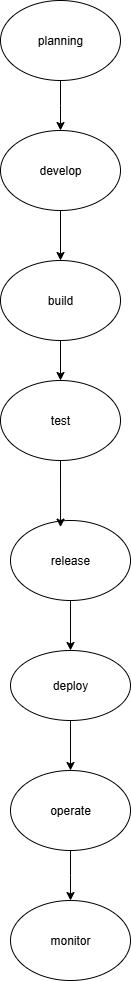

The diagram above was exported from draw.io. Its source (the exported page's mxGraphModel, read from the mxfile embedded in the PNG):
<mxGraphModel dx="786" dy="497" grid="1" gridSize="10" guides="1" tooltips="1" connect="1" arrows="1" fold="1" page="1" pageScale="1" pageWidth="850" pageHeight="1100" math="0" shadow="0">
  <root>
    <mxCell id="0" />
    <mxCell id="1" parent="0" />
    <mxCell id="3QWQhfJ1lvi37w91sKXp-10" style="edgeStyle=orthogonalEdgeStyle;rounded=0;orthogonalLoop=1;jettySize=auto;html=1;exitX=0.5;exitY=1;exitDx=0;exitDy=0;labelBackgroundColor=none;fontColor=default;" edge="1" parent="1" source="3QWQhfJ1lvi37w91sKXp-1">
      <mxGeometry relative="1" as="geometry">
        <mxPoint x="350" y="140" as="targetPoint" />
      </mxGeometry>
    </mxCell>
    <mxCell id="3QWQhfJ1lvi37w91sKXp-1" value="planning" style="ellipse;whiteSpace=wrap;html=1;labelBackgroundColor=none;" vertex="1" parent="1">
      <mxGeometry x="290" y="10" width="120" height="80" as="geometry" />
    </mxCell>
    <mxCell id="3QWQhfJ1lvi37w91sKXp-11" style="edgeStyle=orthogonalEdgeStyle;rounded=0;orthogonalLoop=1;jettySize=auto;html=1;exitX=0.5;exitY=1;exitDx=0;exitDy=0;entryX=0.5;entryY=0;entryDx=0;entryDy=0;labelBackgroundColor=none;fontColor=default;" edge="1" parent="1" source="3QWQhfJ1lvi37w91sKXp-5" target="3QWQhfJ1lvi37w91sKXp-6">
      <mxGeometry relative="1" as="geometry" />
    </mxCell>
    <mxCell id="3QWQhfJ1lvi37w91sKXp-5" value="develop" style="ellipse;whiteSpace=wrap;html=1;labelBackgroundColor=none;" vertex="1" parent="1">
      <mxGeometry x="290" y="140" width="120" height="80" as="geometry" />
    </mxCell>
    <mxCell id="3QWQhfJ1lvi37w91sKXp-20" value="" style="edgeStyle=orthogonalEdgeStyle;rounded=0;orthogonalLoop=1;jettySize=auto;html=1;labelBackgroundColor=none;fontColor=default;" edge="1" parent="1" source="3QWQhfJ1lvi37w91sKXp-6" target="3QWQhfJ1lvi37w91sKXp-12">
      <mxGeometry relative="1" as="geometry" />
    </mxCell>
    <mxCell id="3QWQhfJ1lvi37w91sKXp-6" value="build" style="ellipse;whiteSpace=wrap;html=1;labelBackgroundColor=none;" vertex="1" parent="1">
      <mxGeometry x="290" y="270" width="120" height="80" as="geometry" />
    </mxCell>
    <mxCell id="3QWQhfJ1lvi37w91sKXp-12" value="test" style="ellipse;whiteSpace=wrap;html=1;labelBackgroundColor=none;" vertex="1" parent="1">
      <mxGeometry x="290" y="390" width="120" height="80" as="geometry" />
    </mxCell>
    <mxCell id="3QWQhfJ1lvi37w91sKXp-48" style="edgeStyle=orthogonalEdgeStyle;rounded=0;orthogonalLoop=1;jettySize=auto;html=1;exitX=0.5;exitY=1;exitDx=0;exitDy=0;entryX=0.5;entryY=0;entryDx=0;entryDy=0;" edge="1" parent="1" source="3QWQhfJ1lvi37w91sKXp-14" target="3QWQhfJ1lvi37w91sKXp-18">
      <mxGeometry relative="1" as="geometry" />
    </mxCell>
    <mxCell id="3QWQhfJ1lvi37w91sKXp-14" value="deploy" style="ellipse;whiteSpace=wrap;html=1;labelBackgroundColor=none;" vertex="1" parent="1">
      <mxGeometry x="300" y="660" width="120" height="70" as="geometry" />
    </mxCell>
    <mxCell id="3QWQhfJ1lvi37w91sKXp-29" value="" style="edgeStyle=orthogonalEdgeStyle;rounded=0;orthogonalLoop=1;jettySize=auto;html=1;" edge="1" parent="1" source="3QWQhfJ1lvi37w91sKXp-17" target="3QWQhfJ1lvi37w91sKXp-14">
      <mxGeometry relative="1" as="geometry" />
    </mxCell>
    <mxCell id="3QWQhfJ1lvi37w91sKXp-17" value="release" style="ellipse;whiteSpace=wrap;html=1;labelBackgroundColor=none;" vertex="1" parent="1">
      <mxGeometry x="300" y="530" width="120" height="80" as="geometry" />
    </mxCell>
    <mxCell id="3QWQhfJ1lvi37w91sKXp-51" style="edgeStyle=orthogonalEdgeStyle;rounded=0;orthogonalLoop=1;jettySize=auto;html=1;exitX=0.5;exitY=1;exitDx=0;exitDy=0;" edge="1" parent="1" source="3QWQhfJ1lvi37w91sKXp-18">
      <mxGeometry relative="1" as="geometry">
        <mxPoint x="360" y="910" as="targetPoint" />
      </mxGeometry>
    </mxCell>
    <mxCell id="3QWQhfJ1lvi37w91sKXp-18" value="operate" style="ellipse;whiteSpace=wrap;html=1;labelBackgroundColor=none;" vertex="1" parent="1">
      <mxGeometry x="300" y="780" width="120" height="80" as="geometry" />
    </mxCell>
    <mxCell id="3QWQhfJ1lvi37w91sKXp-28" style="edgeStyle=orthogonalEdgeStyle;rounded=0;orthogonalLoop=1;jettySize=auto;html=1;exitX=0.5;exitY=1;exitDx=0;exitDy=0;entryX=0.417;entryY=0.083;entryDx=0;entryDy=0;entryPerimeter=0;" edge="1" parent="1" source="3QWQhfJ1lvi37w91sKXp-12" target="3QWQhfJ1lvi37w91sKXp-17">
      <mxGeometry relative="1" as="geometry" />
    </mxCell>
    <mxCell id="3QWQhfJ1lvi37w91sKXp-52" value="monitor" style="ellipse;whiteSpace=wrap;html=1;" vertex="1" parent="1">
      <mxGeometry x="300" y="910" width="120" height="80" as="geometry" />
    </mxCell>
  </root>
</mxGraphModel>